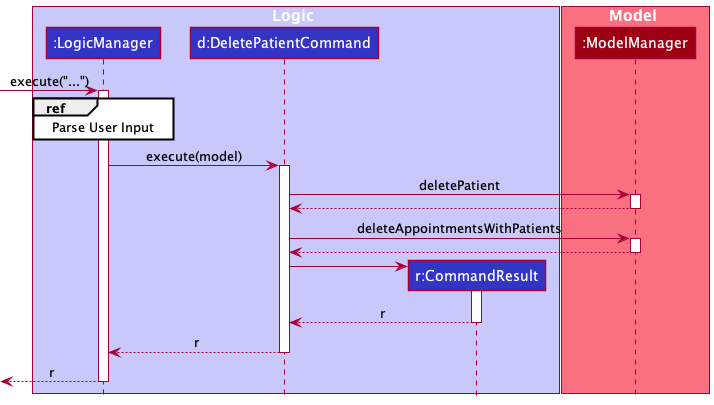

The diagram above was rendered by PlantUML. Its source (embedded in the PNG):
@startuml
!include style.puml

box Logic LOGIC_COLOR_T1
participant ":LogicManager" as LogicManager LOGIC_COLOR
participant "d:DeletePatientCommand" as DeletePatientCommand LOGIC_COLOR
participant "r:CommandResult" as CommandResult LOGIC_COLOR

end box

box Model MODEL_COLOR_T1
participant ":ModelManager" as ModelManager MODEL_COLOR
end box

[-> LogicManager : execute("...")
activate LogicManager
ref over LogicManager: Parse User Input

LogicManager -> DeletePatientCommand : execute(model)
activate DeletePatientCommand

DeletePatientCommand -> ModelManager : deletePatient
activate ModelManager
ModelManager --> DeletePatientCommand
deactivate ModelManager
DeletePatientCommand -> ModelManager : deleteAppointmentsWithPatients
activate ModelManager
ModelManager --> DeletePatientCommand
deactivate ModelManager

create CommandResult
DeletePatientCommand -> CommandResult
activate CommandResult

CommandResult --> DeletePatientCommand : r
deactivate CommandResult

DeletePatientCommand --> LogicManager : r
deactivate DeletePatientCommand

[<--LogicManager : r
deactivate LogicManager
@enduml